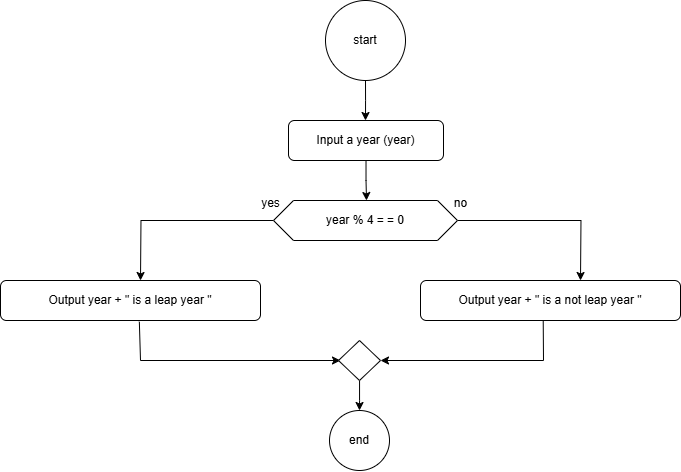

The diagram above was exported from draw.io. Its source (the exported page's mxGraphModel, read from the mxfile embedded in the PNG):
<mxGraphModel dx="992" dy="538" grid="1" gridSize="10" guides="1" tooltips="1" connect="1" arrows="1" fold="1" page="1" pageScale="1" pageWidth="850" pageHeight="1100" math="0" shadow="0">
  <root>
    <mxCell id="0" />
    <mxCell id="1" parent="0" />
    <mxCell id="qJjInfJFHtLmqo2crpQ7-2" style="edgeStyle=orthogonalEdgeStyle;rounded=0;orthogonalLoop=1;jettySize=auto;html=1;" edge="1" parent="1" source="qJjInfJFHtLmqo2crpQ7-1">
      <mxGeometry relative="1" as="geometry">
        <mxPoint x="425" y="120" as="targetPoint" />
      </mxGeometry>
    </mxCell>
    <mxCell id="qJjInfJFHtLmqo2crpQ7-1" value="start" style="ellipse;whiteSpace=wrap;html=1;aspect=fixed;" vertex="1" parent="1">
      <mxGeometry x="385" width="80" height="80" as="geometry" />
    </mxCell>
    <mxCell id="qJjInfJFHtLmqo2crpQ7-4" style="edgeStyle=orthogonalEdgeStyle;rounded=0;orthogonalLoop=1;jettySize=auto;html=1;" edge="1" parent="1" source="qJjInfJFHtLmqo2crpQ7-3">
      <mxGeometry relative="1" as="geometry">
        <mxPoint x="426" y="200" as="targetPoint" />
      </mxGeometry>
    </mxCell>
    <mxCell id="qJjInfJFHtLmqo2crpQ7-3" value="Input a year (year)" style="rounded=1;whiteSpace=wrap;html=1;" vertex="1" parent="1">
      <mxGeometry x="348" y="120" width="155" height="40" as="geometry" />
    </mxCell>
    <mxCell id="qJjInfJFHtLmqo2crpQ7-6" style="edgeStyle=orthogonalEdgeStyle;rounded=0;orthogonalLoop=1;jettySize=auto;html=1;" edge="1" parent="1" source="qJjInfJFHtLmqo2crpQ7-5">
      <mxGeometry relative="1" as="geometry">
        <mxPoint x="640" y="280" as="targetPoint" />
      </mxGeometry>
    </mxCell>
    <mxCell id="qJjInfJFHtLmqo2crpQ7-7" style="edgeStyle=orthogonalEdgeStyle;rounded=0;orthogonalLoop=1;jettySize=auto;html=1;" edge="1" parent="1" source="qJjInfJFHtLmqo2crpQ7-5">
      <mxGeometry relative="1" as="geometry">
        <mxPoint x="200" y="280" as="targetPoint" />
      </mxGeometry>
    </mxCell>
    <mxCell id="qJjInfJFHtLmqo2crpQ7-5" value="year % 4 = = 0" style="shape=hexagon;perimeter=hexagonPerimeter2;whiteSpace=wrap;html=1;fixedSize=1;" vertex="1" parent="1">
      <mxGeometry x="333" y="200" width="184" height="40" as="geometry" />
    </mxCell>
    <mxCell id="qJjInfJFHtLmqo2crpQ7-8" value="Output year + &quot; is a leap year &quot;" style="rounded=1;whiteSpace=wrap;html=1;" vertex="1" parent="1">
      <mxGeometry x="60" y="280" width="260" height="40" as="geometry" />
    </mxCell>
    <mxCell id="qJjInfJFHtLmqo2crpQ7-9" value="Output year + &quot; is a not leap year &quot;" style="rounded=1;whiteSpace=wrap;html=1;" vertex="1" parent="1">
      <mxGeometry x="480" y="280" width="260" height="40" as="geometry" />
    </mxCell>
    <mxCell id="qJjInfJFHtLmqo2crpQ7-12" value="" style="endArrow=classic;html=1;rounded=0;exitX=0.534;exitY=1.03;exitDx=0;exitDy=0;exitPerimeter=0;" edge="1" parent="1" source="qJjInfJFHtLmqo2crpQ7-8">
      <mxGeometry width="50" height="50" relative="1" as="geometry">
        <mxPoint x="190" y="370" as="sourcePoint" />
        <mxPoint x="400" y="360" as="targetPoint" />
        <Array as="points">
          <mxPoint x="200" y="360" />
        </Array>
      </mxGeometry>
    </mxCell>
    <mxCell id="qJjInfJFHtLmqo2crpQ7-13" value="" style="endArrow=classic;html=1;rounded=0;exitX=0.472;exitY=1.01;exitDx=0;exitDy=0;exitPerimeter=0;" edge="1" parent="1" source="qJjInfJFHtLmqo2crpQ7-9">
      <mxGeometry width="50" height="50" relative="1" as="geometry">
        <mxPoint x="600" y="360" as="sourcePoint" />
        <mxPoint x="440" y="360" as="targetPoint" />
        <Array as="points">
          <mxPoint x="603" y="360" />
        </Array>
      </mxGeometry>
    </mxCell>
    <mxCell id="qJjInfJFHtLmqo2crpQ7-15" style="edgeStyle=orthogonalEdgeStyle;rounded=0;orthogonalLoop=1;jettySize=auto;html=1;" edge="1" parent="1" source="qJjInfJFHtLmqo2crpQ7-14">
      <mxGeometry relative="1" as="geometry">
        <mxPoint x="419" y="410" as="targetPoint" />
      </mxGeometry>
    </mxCell>
    <mxCell id="qJjInfJFHtLmqo2crpQ7-14" value="" style="rhombus;whiteSpace=wrap;html=1;" vertex="1" parent="1">
      <mxGeometry x="398" y="340" width="42" height="40" as="geometry" />
    </mxCell>
    <mxCell id="qJjInfJFHtLmqo2crpQ7-16" value="end" style="ellipse;whiteSpace=wrap;html=1;aspect=fixed;" vertex="1" parent="1">
      <mxGeometry x="389" y="410" width="60" height="60" as="geometry" />
    </mxCell>
    <mxCell id="qJjInfJFHtLmqo2crpQ7-17" value="yes" style="text;html=1;align=center;verticalAlign=middle;resizable=0;points=[];autosize=1;strokeColor=none;fillColor=none;" vertex="1" parent="1">
      <mxGeometry x="310" y="188" width="40" height="30" as="geometry" />
    </mxCell>
    <mxCell id="qJjInfJFHtLmqo2crpQ7-18" value="no" style="text;html=1;align=center;verticalAlign=middle;resizable=0;points=[];autosize=1;strokeColor=none;fillColor=none;" vertex="1" parent="1">
      <mxGeometry x="500" y="188" width="40" height="30" as="geometry" />
    </mxCell>
  </root>
</mxGraphModel>